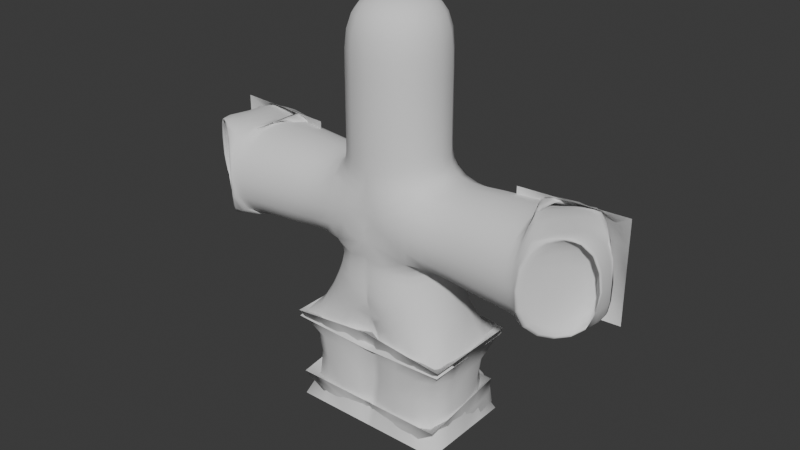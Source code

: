 # Source: b9339169a2f84d8e8f99a87fd7fa1fa6.blend  (saved by Blender 4.3.34; exported with 4.5.12 LTS)
import bpy
from mathutils import Matrix  # noqa: F401  (used for matrix-valued properties, if any)

bpy.ops.wm.read_factory_settings(use_empty=True)
scene = bpy.context.scene
scene.name = 'Scene'

# ---- collections
col_collection = bpy.data.collections.new('Collection'); scene.collection.children.link(col_collection)

# ---- world
world_world = bpy.data.worlds.new('World'); scene.world = world_world
world_world.use_nodes = True; world_world.node_tree.nodes.clear()
_N = world_world.node_tree.nodes; _L = world_world.node_tree.links
n0 = _N.new('ShaderNodeOutputWorld'); n0.name = 'World Output'; n0.location = (300, 300)
n1 = _N.new('ShaderNodeBackground'); n1.name = 'Background'; n1.location = (10, 300)
n1.inputs[0].default_value = (0.05088, 0.05088, 0.05088, 1.0)
_L.new(n1.outputs[0], n0.inputs[0])
n0.is_active_output = True
world_world.color = (0.05088, 0.05088, 0.05088)
world_world.sun_shadow_jitter_overblur = 0.0

# ---- meshes
me_plane = bpy.data.meshes.new('Plane')
me_plane.from_pydata([(0.1499, 0.0, 0.2547), (0.1694, 0.0, 0.4387), (0.1375, 0.0, 0.6118), (-0.1375, 0.0, 0.6118), (0.1499, 0.0, 0.01897), (0.1499, 0.3257, 0.02784), (0.1499, 0.009908, -0.08121), (0.1499, 0.1628, 0.01897), (0.1499, 0.0, 0.1369), (0.0, 0.0, 0.6612), (0.0, 0.0, 0.8368), (0.0, 0.0, 1.063), (0.2529, 0.0, 1.063), (0.4753, 0.0, 1.063), (0.7572, 0.0, 1.063), (0.0, 0.0, 1.205), (0.0, 0.0, 1.359), (0.0, 0.0, 2.107), (0.814, 0.002732, 1.063), (1.065, -0.007638, 1.063), (1.02, 0.1269, 1.063), (1.003, -0.1291, 1.063), (0.814, 0.2442, 1.063), (0.814, 0.08812, 1.063), (0.0, 0.0, 0.9499)], [(0, 1), (1, 2), (9, 3), (8, 0), (7, 4), (4, 6), (5, 7), (4, 8), (2, 9), (9, 10), (24, 11), (11, 12), (12, 13), (13, 14), (11, 15), (15, 16), (16, 17), (14, 18), (18, 19), (18, 20), (18, 21), (23, 22), (18, 23), (10, 24)], [])
_uv = me_plane.uv_layers.new(name='UVMap')
_uv.uv.foreach_set('vector', [])
me_plane.update()

# ---- objects
ob_plane = bpy.data.objects.new('Plane', me_plane)

# ---- transforms, parenting, visibility, modifiers, constraints
ob_plane.location = (0.0, 0.0, 0.0)
_m = ob_plane.modifiers.new('Skin', 'SKIN')
_m.use_smooth_shade = True
_m = ob_plane.modifiers.new('Subdivision', 'SUBSURF')
_m.levels = 2
_m = ob_plane.modifiers.new('Mirror', 'MIRROR')
_m.use_bisect_axis = (True, False, False)

# ---- collection membership
col_collection.objects.link(ob_plane)

# ---- scene / render settings (as saved in the file)
scene.frame_start = 1; scene.frame_end = 250; scene.frame_set(19)
scene.render.engine = 'BLENDER_EEVEE_NEXT'
bpy.context.view_layer.update()

# ---- added for rendering (the .blend has no active camera and no usable light): camera, sun
cam_auto = bpy.data.cameras.new('AutoCamera')
cam_auto.lens = 50.0
cam_auto.sensor_width = 36.0
cam_auto.clip_end = 1000.0
ob_auto_camera = bpy.data.objects.new('AutoCamera', cam_auto)
scene.collection.objects.link(ob_auto_camera)
ob_auto_camera.location = (2.88592, -3.46311, 3.28719)
ob_auto_camera.rotation_euler = (1.09748, -7.21219e-08, 0.694738)
scene.camera = ob_auto_camera
light_auto_sun = bpy.data.lights.new('AutoSun', 'SUN')
light_auto_sun.energy = 3.0
light_auto_sun.angle = 0.0523599
ob_auto_sun = bpy.data.objects.new('AutoSun', light_auto_sun)
scene.collection.objects.link(ob_auto_sun)
ob_auto_sun.rotation_euler = (0.872665, 0.174533, 0.523599)
bpy.context.view_layer.update()
